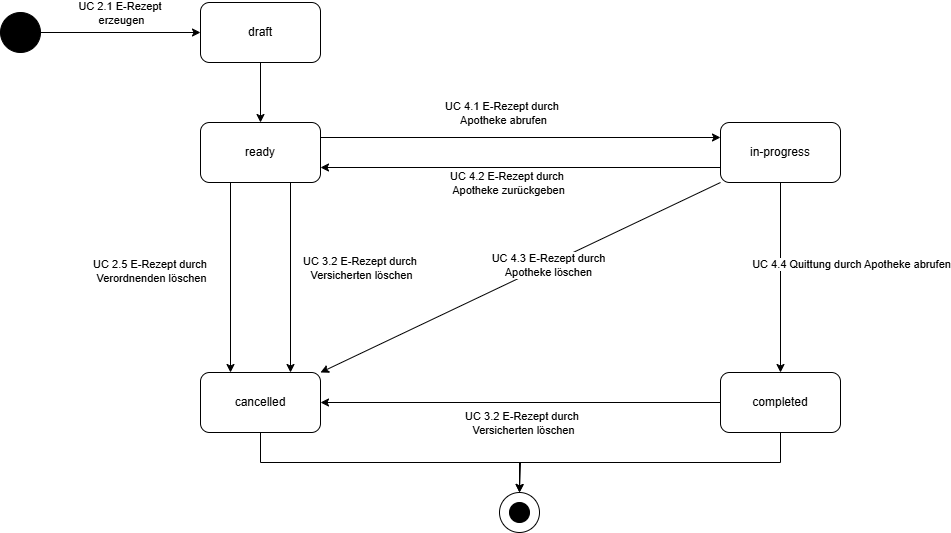

The diagram above was exported from draw.io. Its source (the exported page's mxGraphModel, read from the mxfile embedded in the PNG):
<mxGraphModel dx="1818" dy="1300" grid="1" gridSize="10" guides="1" tooltips="1" connect="1" arrows="1" fold="1" page="0" pageScale="1" pageWidth="827" pageHeight="1169" math="0" shadow="0">
  <root>
    <mxCell id="0" />
    <mxCell id="1" parent="0" />
    <mxCell id="_20VK6PMcH2DEaO9Pif6-1" value="draft" style="rounded=1;whiteSpace=wrap;html=1;" parent="1" vertex="1">
      <mxGeometry x="-160" y="-90" width="120" height="60" as="geometry" />
    </mxCell>
    <mxCell id="_20VK6PMcH2DEaO9Pif6-2" style="edgeStyle=orthogonalEdgeStyle;rounded=0;orthogonalLoop=1;jettySize=auto;html=1;exitX=0.75;exitY=1;exitDx=0;exitDy=0;entryX=0.75;entryY=0;entryDx=0;entryDy=0;" parent="1" source="_20VK6PMcH2DEaO9Pif6-8" target="_20VK6PMcH2DEaO9Pif6-15" edge="1">
      <mxGeometry relative="1" as="geometry" />
    </mxCell>
    <mxCell id="_20VK6PMcH2DEaO9Pif6-3" value="UC 3.2 E-Rezept durch&amp;nbsp;&lt;div&gt;Versicherten löschen&lt;/div&gt;" style="edgeLabel;html=1;align=center;verticalAlign=middle;resizable=0;points=[];" parent="_20VK6PMcH2DEaO9Pif6-2" vertex="1" connectable="0">
      <mxGeometry x="-0.1556" relative="1" as="geometry">
        <mxPoint x="70" y="5" as="offset" />
      </mxGeometry>
    </mxCell>
    <mxCell id="_20VK6PMcH2DEaO9Pif6-4" style="edgeStyle=orthogonalEdgeStyle;rounded=0;orthogonalLoop=1;jettySize=auto;html=1;exitX=1;exitY=0.25;exitDx=0;exitDy=0;entryX=0;entryY=0.25;entryDx=0;entryDy=0;" parent="1" source="_20VK6PMcH2DEaO9Pif6-8" target="_20VK6PMcH2DEaO9Pif6-13" edge="1">
      <mxGeometry relative="1" as="geometry" />
    </mxCell>
    <mxCell id="_20VK6PMcH2DEaO9Pif6-5" value="UC 4.1 E-Rezept durch&amp;nbsp;&lt;div&gt;Apotheke abrufen&lt;/div&gt;" style="edgeLabel;html=1;align=center;verticalAlign=middle;resizable=0;points=[];" parent="_20VK6PMcH2DEaO9Pif6-4" vertex="1" connectable="0">
      <mxGeometry x="-0.1333" relative="1" as="geometry">
        <mxPoint x="9" y="-25" as="offset" />
      </mxGeometry>
    </mxCell>
    <mxCell id="_20VK6PMcH2DEaO9Pif6-6" style="edgeStyle=orthogonalEdgeStyle;rounded=0;orthogonalLoop=1;jettySize=auto;html=1;exitX=0.25;exitY=1;exitDx=0;exitDy=0;entryX=0.25;entryY=0;entryDx=0;entryDy=0;" parent="1" source="_20VK6PMcH2DEaO9Pif6-8" target="_20VK6PMcH2DEaO9Pif6-15" edge="1">
      <mxGeometry relative="1" as="geometry" />
    </mxCell>
    <mxCell id="_20VK6PMcH2DEaO9Pif6-7" value="UC 2.5 E-Rezept durch&amp;nbsp;&lt;div&gt;Verordnenden löschen&lt;/div&gt;" style="edgeLabel;html=1;align=center;verticalAlign=middle;resizable=0;points=[];" parent="_20VK6PMcH2DEaO9Pif6-6" vertex="1" connectable="0">
      <mxGeometry x="-0.0778" y="1" relative="1" as="geometry">
        <mxPoint x="-81" as="offset" />
      </mxGeometry>
    </mxCell>
    <mxCell id="_20VK6PMcH2DEaO9Pif6-8" value="ready" style="rounded=1;whiteSpace=wrap;html=1;" parent="1" vertex="1">
      <mxGeometry x="-160" y="30" width="120" height="60" as="geometry" />
    </mxCell>
    <mxCell id="_20VK6PMcH2DEaO9Pif6-9" style="edgeStyle=orthogonalEdgeStyle;rounded=0;orthogonalLoop=1;jettySize=auto;html=1;exitX=0;exitY=0.75;exitDx=0;exitDy=0;entryX=1;entryY=0.75;entryDx=0;entryDy=0;" parent="1" source="_20VK6PMcH2DEaO9Pif6-13" target="_20VK6PMcH2DEaO9Pif6-8" edge="1">
      <mxGeometry relative="1" as="geometry" />
    </mxCell>
    <mxCell id="_20VK6PMcH2DEaO9Pif6-10" value="UC 4.2 E-Rezept durch&amp;nbsp;&lt;div&gt;Apotheke zurückgeben&lt;/div&gt;" style="edgeLabel;html=1;align=center;verticalAlign=middle;resizable=0;points=[];" parent="_20VK6PMcH2DEaO9Pif6-9" vertex="1" connectable="0">
      <mxGeometry x="0.2262" y="1" relative="1" as="geometry">
        <mxPoint x="32" y="14" as="offset" />
      </mxGeometry>
    </mxCell>
    <mxCell id="_20VK6PMcH2DEaO9Pif6-11" style="edgeStyle=orthogonalEdgeStyle;rounded=0;orthogonalLoop=1;jettySize=auto;html=1;exitX=0.5;exitY=1;exitDx=0;exitDy=0;entryX=0.5;entryY=0;entryDx=0;entryDy=0;" parent="1" source="_20VK6PMcH2DEaO9Pif6-13" target="_20VK6PMcH2DEaO9Pif6-19" edge="1">
      <mxGeometry relative="1" as="geometry" />
    </mxCell>
    <mxCell id="_20VK6PMcH2DEaO9Pif6-12" value="UC 4.4 Quittung durch Apotheke abrufen" style="edgeLabel;html=1;align=center;verticalAlign=middle;resizable=0;points=[];" parent="_20VK6PMcH2DEaO9Pif6-11" vertex="1" connectable="0">
      <mxGeometry x="-0.2222" y="-2" relative="1" as="geometry">
        <mxPoint x="72" y="7" as="offset" />
      </mxGeometry>
    </mxCell>
    <mxCell id="_20VK6PMcH2DEaO9Pif6-13" value="in-progress" style="rounded=1;whiteSpace=wrap;html=1;" parent="1" vertex="1">
      <mxGeometry x="360" y="30" width="120" height="60" as="geometry" />
    </mxCell>
    <mxCell id="_20VK6PMcH2DEaO9Pif6-14" style="edgeStyle=orthogonalEdgeStyle;rounded=0;orthogonalLoop=1;jettySize=auto;html=1;exitX=0.5;exitY=1;exitDx=0;exitDy=0;entryX=0.5;entryY=0;entryDx=0;entryDy=0;" parent="1" source="_20VK6PMcH2DEaO9Pif6-15" edge="1">
      <mxGeometry relative="1" as="geometry">
        <mxPoint x="159" y="400" as="targetPoint" />
        <Array as="points">
          <mxPoint x="-100" y="370" />
          <mxPoint x="160" y="370" />
        </Array>
      </mxGeometry>
    </mxCell>
    <mxCell id="_20VK6PMcH2DEaO9Pif6-15" value="cancelled" style="rounded=1;whiteSpace=wrap;html=1;" parent="1" vertex="1">
      <mxGeometry x="-160" y="280" width="120" height="60" as="geometry" />
    </mxCell>
    <mxCell id="_20VK6PMcH2DEaO9Pif6-16" style="edgeStyle=orthogonalEdgeStyle;rounded=0;orthogonalLoop=1;jettySize=auto;html=1;exitX=0;exitY=0.5;exitDx=0;exitDy=0;entryX=1;entryY=0.5;entryDx=0;entryDy=0;" parent="1" source="_20VK6PMcH2DEaO9Pif6-19" target="_20VK6PMcH2DEaO9Pif6-15" edge="1">
      <mxGeometry relative="1" as="geometry" />
    </mxCell>
    <mxCell id="_20VK6PMcH2DEaO9Pif6-17" value="UC 3.2 E-Rezept durch&amp;nbsp;&lt;div&gt;Versicherten löschen&lt;/div&gt;" style="edgeLabel;html=1;align=center;verticalAlign=middle;resizable=0;points=[];" parent="_20VK6PMcH2DEaO9Pif6-16" vertex="1" connectable="0">
      <mxGeometry x="-0.0357" y="-1" relative="1" as="geometry">
        <mxPoint x="-5" y="21" as="offset" />
      </mxGeometry>
    </mxCell>
    <mxCell id="_20VK6PMcH2DEaO9Pif6-18" style="edgeStyle=orthogonalEdgeStyle;rounded=0;orthogonalLoop=1;jettySize=auto;html=1;exitX=0.5;exitY=1;exitDx=0;exitDy=0;entryX=0.5;entryY=0;entryDx=0;entryDy=0;" parent="1" source="_20VK6PMcH2DEaO9Pif6-19" edge="1">
      <mxGeometry relative="1" as="geometry">
        <mxPoint x="159" y="400" as="targetPoint" />
      </mxGeometry>
    </mxCell>
    <mxCell id="_20VK6PMcH2DEaO9Pif6-19" value="completed" style="rounded=1;whiteSpace=wrap;html=1;" parent="1" vertex="1">
      <mxGeometry x="360" y="280" width="120" height="60" as="geometry" />
    </mxCell>
    <mxCell id="_20VK6PMcH2DEaO9Pif6-20" value="" style="endArrow=classic;html=1;rounded=0;exitX=0.5;exitY=1;exitDx=0;exitDy=0;entryX=0.5;entryY=0;entryDx=0;entryDy=0;" parent="1" source="_20VK6PMcH2DEaO9Pif6-1" target="_20VK6PMcH2DEaO9Pif6-8" edge="1">
      <mxGeometry width="50" height="50" relative="1" as="geometry">
        <mxPoint x="80" y="70" as="sourcePoint" />
        <mxPoint x="130" y="20" as="targetPoint" />
      </mxGeometry>
    </mxCell>
    <mxCell id="_20VK6PMcH2DEaO9Pif6-21" style="edgeStyle=orthogonalEdgeStyle;rounded=0;orthogonalLoop=1;jettySize=auto;html=1;exitX=1;exitY=0.5;exitDx=0;exitDy=0;entryX=0;entryY=0.5;entryDx=0;entryDy=0;" parent="1" source="_20VK6PMcH2DEaO9Pif6-23" target="_20VK6PMcH2DEaO9Pif6-1" edge="1">
      <mxGeometry relative="1" as="geometry" />
    </mxCell>
    <mxCell id="_20VK6PMcH2DEaO9Pif6-22" value="UC 2.1 E-Rezept&amp;nbsp;&lt;div&gt;erzeugen&lt;/div&gt;" style="edgeLabel;html=1;align=center;verticalAlign=middle;resizable=0;points=[];" parent="_20VK6PMcH2DEaO9Pif6-21" vertex="1" connectable="0">
      <mxGeometry y="1" relative="1" as="geometry">
        <mxPoint y="-19" as="offset" />
      </mxGeometry>
    </mxCell>
    <mxCell id="_20VK6PMcH2DEaO9Pif6-23" value="" style="ellipse;whiteSpace=wrap;html=1;aspect=fixed;fillColor=#000000;" parent="1" vertex="1">
      <mxGeometry x="-360" y="-80" width="40" height="40" as="geometry" />
    </mxCell>
    <mxCell id="_20VK6PMcH2DEaO9Pif6-24" value="" style="ellipse;whiteSpace=wrap;html=1;aspect=fixed;fillColor=light-dark(#ffffff, #ededed);" parent="1" vertex="1">
      <mxGeometry x="139" y="400" width="40" height="40" as="geometry" />
    </mxCell>
    <mxCell id="_20VK6PMcH2DEaO9Pif6-25" value="" style="ellipse;whiteSpace=wrap;html=1;aspect=fixed;fillColor=#000000;" parent="1" vertex="1">
      <mxGeometry x="149" y="410" width="20" height="20" as="geometry" />
    </mxCell>
    <mxCell id="_20VK6PMcH2DEaO9Pif6-26" value="" style="endArrow=classic;html=1;rounded=0;entryX=1;entryY=0;entryDx=0;entryDy=0;exitX=0;exitY=1;exitDx=0;exitDy=0;" parent="1" source="_20VK6PMcH2DEaO9Pif6-13" target="_20VK6PMcH2DEaO9Pif6-15" edge="1">
      <mxGeometry width="50" height="50" relative="1" as="geometry">
        <mxPoint x="180" y="230" as="sourcePoint" />
        <mxPoint x="230" y="180" as="targetPoint" />
      </mxGeometry>
    </mxCell>
    <mxCell id="_20VK6PMcH2DEaO9Pif6-27" value="UC 4.3 E-Rezept durch&lt;div&gt;Apotheke löschen&lt;/div&gt;" style="edgeLabel;html=1;align=center;verticalAlign=middle;resizable=0;points=[];" parent="_20VK6PMcH2DEaO9Pif6-26" vertex="1" connectable="0">
      <mxGeometry x="-0.1375" y="1" relative="1" as="geometry">
        <mxPoint as="offset" />
      </mxGeometry>
    </mxCell>
  </root>
</mxGraphModel>